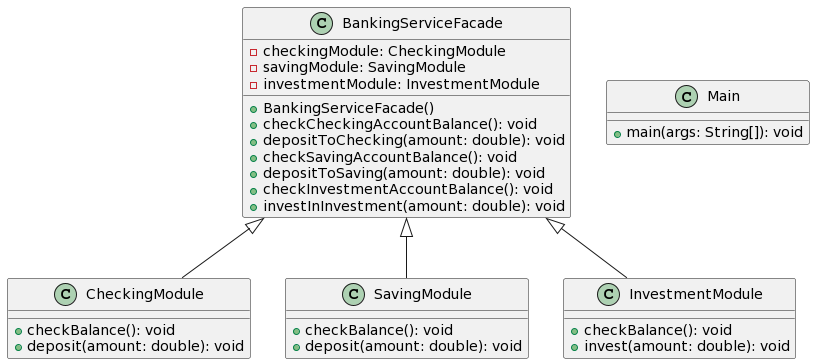

The diagram above was rendered by PlantUML. Its source (embedded in the PNG):
@startuml
class CheckingModule {
    +checkBalance(): void
    +deposit(amount: double): void
}

class SavingModule {
    +checkBalance(): void
    +deposit(amount: double): void
}

class InvestmentModule {
    +checkBalance(): void
    +invest(amount: double): void
}

class BankingServiceFacade {
    -checkingModule: CheckingModule
    -savingModule: SavingModule
    -investmentModule: InvestmentModule
    +BankingServiceFacade()
    +checkCheckingAccountBalance(): void
    +depositToChecking(amount: double): void
    +checkSavingAccountBalance(): void
    +depositToSaving(amount: double): void
    +checkInvestmentAccountBalance(): void
    +investInInvestment(amount: double): void
}

class Main {
    +main(args: String[]): void
}

CheckingModule -up-|> BankingServiceFacade
SavingModule -up-|> BankingServiceFacade
InvestmentModule -up-|> BankingServiceFacade
@enduml